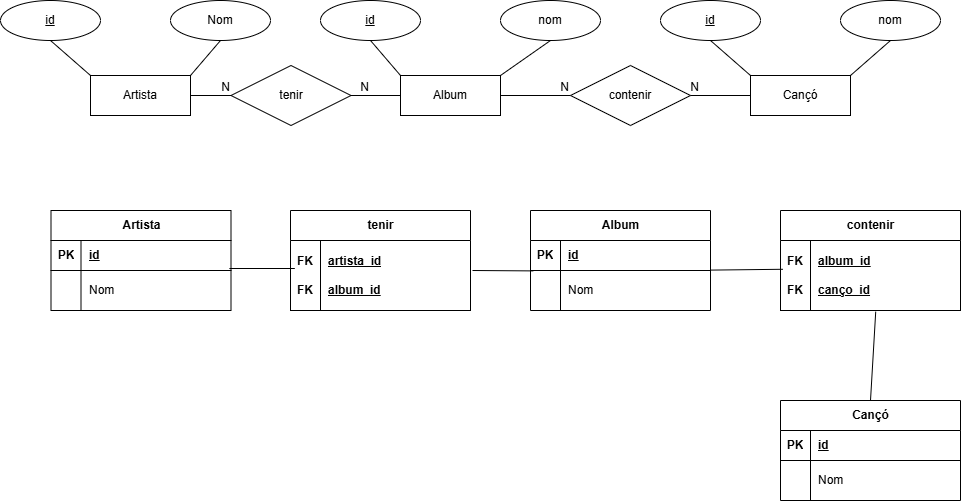

The diagram above was exported from draw.io. Its source (the exported page's mxGraphModel, read from the mxfile embedded in the PNG):
<mxGraphModel dx="2096" dy="527" grid="1" gridSize="10" guides="1" tooltips="1" connect="1" arrows="1" fold="1" page="1" pageScale="1" pageWidth="827" pageHeight="1169" math="0" shadow="0">
  <root>
    <mxCell id="0" />
    <mxCell id="1" parent="0" />
    <mxCell id="vhzjvgQG_HjYrLt50Me9-1" parent="1" style="shape=rhombus;perimeter=rhombusPerimeter;whiteSpace=wrap;html=1;align=center;" value="tenir" vertex="1">
      <mxGeometry height="60" width="120" x="-589.5" y="635" as="geometry" />
    </mxCell>
    <mxCell id="vhzjvgQG_HjYrLt50Me9-4" parent="1" style="whiteSpace=wrap;html=1;align=center;" value="Artista" vertex="1">
      <mxGeometry height="40" width="100" x="-730" y="645" as="geometry" />
    </mxCell>
    <mxCell id="vhzjvgQG_HjYrLt50Me9-5" parent="1" style="whiteSpace=wrap;html=1;align=center;" value="Album" vertex="1">
      <mxGeometry height="40" width="100" x="-420" y="645" as="geometry" />
    </mxCell>
    <mxCell id="vhzjvgQG_HjYrLt50Me9-8" parent="1" style="whiteSpace=wrap;html=1;align=center;" value="Cançó" vertex="1">
      <mxGeometry height="40" width="100" x="-70" y="645" as="geometry" />
    </mxCell>
    <mxCell id="vhzjvgQG_HjYrLt50Me9-9" parent="1" style="shape=rhombus;perimeter=rhombusPerimeter;whiteSpace=wrap;html=1;align=center;" value="contenir" vertex="1">
      <mxGeometry height="60" width="120" x="-250" y="635" as="geometry" />
    </mxCell>
    <mxCell id="vhzjvgQG_HjYrLt50Me9-10" edge="1" parent="1" source="vhzjvgQG_HjYrLt50Me9-5" style="endArrow=none;html=1;rounded=0;exitX=1;exitY=0.5;exitDx=0;exitDy=0;entryX=0;entryY=0.5;entryDx=0;entryDy=0;" target="vhzjvgQG_HjYrLt50Me9-9" value="">
      <mxGeometry relative="1" as="geometry">
        <mxPoint x="-280" y="715" as="sourcePoint" />
        <mxPoint x="-120" y="715" as="targetPoint" />
      </mxGeometry>
    </mxCell>
    <mxCell id="vhzjvgQG_HjYrLt50Me9-11" connectable="0" parent="vhzjvgQG_HjYrLt50Me9-10" style="resizable=0;html=1;whiteSpace=wrap;align=right;verticalAlign=bottom;" value="N" vertex="1">
      <mxGeometry relative="1" x="1" as="geometry" />
    </mxCell>
    <mxCell id="vhzjvgQG_HjYrLt50Me9-14" edge="1" parent="1" source="vhzjvgQG_HjYrLt50Me9-5" style="endArrow=none;html=1;rounded=0;exitX=0;exitY=0.5;exitDx=0;exitDy=0;entryX=1;entryY=0.5;entryDx=0;entryDy=0;" target="vhzjvgQG_HjYrLt50Me9-1" value="">
      <mxGeometry relative="1" as="geometry">
        <mxPoint x="-280" y="715" as="sourcePoint" />
        <mxPoint x="-120" y="715" as="targetPoint" />
      </mxGeometry>
    </mxCell>
    <mxCell id="vhzjvgQG_HjYrLt50Me9-15" connectable="0" parent="vhzjvgQG_HjYrLt50Me9-14" style="resizable=0;html=1;whiteSpace=wrap;align=right;verticalAlign=bottom;" value="N" vertex="1">
      <mxGeometry relative="1" x="1" as="geometry">
        <mxPoint x="20" as="offset" />
      </mxGeometry>
    </mxCell>
    <mxCell id="vhzjvgQG_HjYrLt50Me9-18" edge="1" parent="1" source="vhzjvgQG_HjYrLt50Me9-1" style="endArrow=none;html=1;rounded=0;exitX=0;exitY=0.5;exitDx=0;exitDy=0;entryX=1;entryY=0.5;entryDx=0;entryDy=0;" target="vhzjvgQG_HjYrLt50Me9-4" value="">
      <mxGeometry relative="1" as="geometry">
        <mxPoint x="-280" y="715" as="sourcePoint" />
        <mxPoint x="-120" y="715" as="targetPoint" />
      </mxGeometry>
    </mxCell>
    <mxCell id="vhzjvgQG_HjYrLt50Me9-19" connectable="0" parent="vhzjvgQG_HjYrLt50Me9-18" style="resizable=0;html=1;whiteSpace=wrap;align=right;verticalAlign=bottom;" value="N" vertex="1">
      <mxGeometry relative="1" x="1" as="geometry">
        <mxPoint x="41" as="offset" />
      </mxGeometry>
    </mxCell>
    <mxCell id="vhzjvgQG_HjYrLt50Me9-20" parent="1" style="ellipse;whiteSpace=wrap;html=1;align=center;" value="Nom" vertex="1">
      <mxGeometry height="40" width="100" x="-650" y="570" as="geometry" />
    </mxCell>
    <mxCell id="vhzjvgQG_HjYrLt50Me9-21" parent="1" style="ellipse;whiteSpace=wrap;html=1;align=center;fontStyle=4;" value="id" vertex="1">
      <mxGeometry height="40" width="100" x="-820" y="570" as="geometry" />
    </mxCell>
    <mxCell id="vhzjvgQG_HjYrLt50Me9-22" edge="1" parent="1" source="vhzjvgQG_HjYrLt50Me9-21" style="endArrow=none;html=1;rounded=0;exitX=0.5;exitY=1;exitDx=0;exitDy=0;entryX=0;entryY=0;entryDx=0;entryDy=0;" target="vhzjvgQG_HjYrLt50Me9-4" value="">
      <mxGeometry relative="1" as="geometry">
        <mxPoint x="-340" y="705" as="sourcePoint" />
        <mxPoint x="-180" y="705" as="targetPoint" />
      </mxGeometry>
    </mxCell>
    <mxCell id="vhzjvgQG_HjYrLt50Me9-23" edge="1" parent="1" source="vhzjvgQG_HjYrLt50Me9-20" style="endArrow=none;html=1;rounded=0;exitX=0.5;exitY=1;exitDx=0;exitDy=0;entryX=1;entryY=0;entryDx=0;entryDy=0;" target="vhzjvgQG_HjYrLt50Me9-4" value="">
      <mxGeometry relative="1" as="geometry">
        <mxPoint x="-340" y="705" as="sourcePoint" />
        <mxPoint x="-180" y="705" as="targetPoint" />
      </mxGeometry>
    </mxCell>
    <mxCell id="vhzjvgQG_HjYrLt50Me9-24" parent="1" style="ellipse;whiteSpace=wrap;html=1;align=center;" value="nom" vertex="1">
      <mxGeometry height="40" width="100" x="-320" y="570" as="geometry" />
    </mxCell>
    <mxCell id="vhzjvgQG_HjYrLt50Me9-26" parent="1" style="ellipse;whiteSpace=wrap;html=1;align=center;fontStyle=4;" value="id" vertex="1">
      <mxGeometry height="40" width="100" x="-500" y="570" as="geometry" />
    </mxCell>
    <mxCell id="vhzjvgQG_HjYrLt50Me9-27" edge="1" parent="1" source="vhzjvgQG_HjYrLt50Me9-5" style="endArrow=none;html=1;rounded=0;entryX=0.5;entryY=1;entryDx=0;entryDy=0;exitX=0;exitY=0;exitDx=0;exitDy=0;" target="vhzjvgQG_HjYrLt50Me9-26" value="">
      <mxGeometry relative="1" as="geometry">
        <mxPoint x="-340" y="705" as="sourcePoint" />
        <mxPoint x="-180" y="705" as="targetPoint" />
      </mxGeometry>
    </mxCell>
    <mxCell id="vhzjvgQG_HjYrLt50Me9-28" edge="1" parent="1" source="vhzjvgQG_HjYrLt50Me9-5" style="endArrow=none;html=1;rounded=0;entryX=0.5;entryY=1;entryDx=0;entryDy=0;exitX=1;exitY=0;exitDx=0;exitDy=0;" target="vhzjvgQG_HjYrLt50Me9-24" value="">
      <mxGeometry relative="1" as="geometry">
        <mxPoint x="-340" y="705" as="sourcePoint" />
        <mxPoint x="-180" y="705" as="targetPoint" />
      </mxGeometry>
    </mxCell>
    <mxCell id="vhzjvgQG_HjYrLt50Me9-29" parent="1" style="ellipse;whiteSpace=wrap;html=1;align=center;fontStyle=4;" value="id" vertex="1">
      <mxGeometry height="40" width="100" x="-160" y="570" as="geometry" />
    </mxCell>
    <mxCell id="vhzjvgQG_HjYrLt50Me9-30" parent="1" style="ellipse;whiteSpace=wrap;html=1;align=center;" value="nom" vertex="1">
      <mxGeometry height="40" width="100" x="20" y="570" as="geometry" />
    </mxCell>
    <mxCell id="vhzjvgQG_HjYrLt50Me9-31" edge="1" parent="1" source="vhzjvgQG_HjYrLt50Me9-8" style="endArrow=none;html=1;rounded=0;exitX=0;exitY=0;exitDx=0;exitDy=0;entryX=0.5;entryY=1;entryDx=0;entryDy=0;" target="vhzjvgQG_HjYrLt50Me9-29" value="">
      <mxGeometry relative="1" as="geometry">
        <mxPoint x="-370" y="805" as="sourcePoint" />
        <mxPoint x="-230" y="915" as="targetPoint" />
      </mxGeometry>
    </mxCell>
    <mxCell id="vhzjvgQG_HjYrLt50Me9-32" edge="1" parent="1" source="vhzjvgQG_HjYrLt50Me9-30" style="endArrow=none;html=1;rounded=0;exitX=0.5;exitY=1;exitDx=0;exitDy=0;entryX=1;entryY=0;entryDx=0;entryDy=0;" target="vhzjvgQG_HjYrLt50Me9-8" value="">
      <mxGeometry relative="1" as="geometry">
        <mxPoint x="-370" y="805" as="sourcePoint" />
        <mxPoint x="-210" y="805" as="targetPoint" />
      </mxGeometry>
    </mxCell>
    <mxCell id="Fo0QF-v0YnemNYtKz1us-3" edge="1" parent="1" source="vhzjvgQG_HjYrLt50Me9-8" style="endArrow=none;html=1;rounded=0;entryX=1;entryY=0.5;entryDx=0;entryDy=0;exitX=0;exitY=0.5;exitDx=0;exitDy=0;" target="vhzjvgQG_HjYrLt50Me9-9" value="">
      <mxGeometry relative="1" as="geometry">
        <mxPoint x="-490" y="780" as="sourcePoint" />
        <mxPoint x="-330" y="780" as="targetPoint" />
      </mxGeometry>
    </mxCell>
    <mxCell id="Fo0QF-v0YnemNYtKz1us-4" connectable="0" parent="Fo0QF-v0YnemNYtKz1us-3" style="resizable=0;html=1;whiteSpace=wrap;align=right;verticalAlign=bottom;" value="N" vertex="1">
      <mxGeometry relative="1" x="1" as="geometry">
        <mxPoint x="10" as="offset" />
      </mxGeometry>
    </mxCell>
    <mxCell id="Fo0QF-v0YnemNYtKz1us-6" parent="1" style="shape=table;startSize=30;container=1;collapsible=1;childLayout=tableLayout;fixedRows=1;rowLines=0;fontStyle=1;align=center;resizeLast=1;html=1;" value="Artista" vertex="1">
      <mxGeometry height="100" width="180" x="-769.5" y="780" as="geometry" />
    </mxCell>
    <mxCell id="Fo0QF-v0YnemNYtKz1us-7" parent="Fo0QF-v0YnemNYtKz1us-6" style="shape=tableRow;horizontal=0;startSize=0;swimlaneHead=0;swimlaneBody=0;fillColor=none;collapsible=0;dropTarget=0;points=[[0,0.5],[1,0.5]];portConstraint=eastwest;top=0;left=0;right=0;bottom=1;" value="" vertex="1">
      <mxGeometry height="30" width="180" y="30" as="geometry" />
    </mxCell>
    <mxCell id="Fo0QF-v0YnemNYtKz1us-8" parent="Fo0QF-v0YnemNYtKz1us-7" style="shape=partialRectangle;connectable=0;fillColor=none;top=0;left=0;bottom=0;right=0;fontStyle=1;overflow=hidden;whiteSpace=wrap;html=1;" value="PK" vertex="1">
      <mxGeometry height="30" width="30" as="geometry">
        <mxRectangle height="30" width="30" as="alternateBounds" />
      </mxGeometry>
    </mxCell>
    <mxCell id="Fo0QF-v0YnemNYtKz1us-9" parent="Fo0QF-v0YnemNYtKz1us-7" style="shape=partialRectangle;connectable=0;fillColor=none;top=0;left=0;bottom=0;right=0;align=left;spacingLeft=6;fontStyle=5;overflow=hidden;whiteSpace=wrap;html=1;" value="id" vertex="1">
      <mxGeometry height="30" width="150" x="30" as="geometry">
        <mxRectangle height="30" width="150" as="alternateBounds" />
      </mxGeometry>
    </mxCell>
    <mxCell id="Fo0QF-v0YnemNYtKz1us-16" parent="Fo0QF-v0YnemNYtKz1us-6" style="shape=tableRow;horizontal=0;startSize=0;swimlaneHead=0;swimlaneBody=0;fillColor=none;collapsible=0;dropTarget=0;points=[[0,0.5],[1,0.5]];portConstraint=eastwest;top=0;left=0;right=0;bottom=0;" value="" vertex="1">
      <mxGeometry height="40" width="180" y="60" as="geometry" />
    </mxCell>
    <mxCell id="Fo0QF-v0YnemNYtKz1us-17" parent="Fo0QF-v0YnemNYtKz1us-16" style="shape=partialRectangle;connectable=0;fillColor=none;top=0;left=0;bottom=0;right=0;editable=1;overflow=hidden;whiteSpace=wrap;html=1;" value="" vertex="1">
      <mxGeometry height="40" width="30" as="geometry">
        <mxRectangle height="40" width="30" as="alternateBounds" />
      </mxGeometry>
    </mxCell>
    <mxCell id="Fo0QF-v0YnemNYtKz1us-18" parent="Fo0QF-v0YnemNYtKz1us-16" style="shape=partialRectangle;connectable=0;fillColor=none;top=0;left=0;bottom=0;right=0;align=left;spacingLeft=6;overflow=hidden;whiteSpace=wrap;html=1;" value="Nom" vertex="1">
      <mxGeometry height="40" width="150" x="30" as="geometry">
        <mxRectangle height="40" width="150" as="alternateBounds" />
      </mxGeometry>
    </mxCell>
    <mxCell id="Fo0QF-v0YnemNYtKz1us-19" parent="1" style="shape=table;startSize=30;container=1;collapsible=1;childLayout=tableLayout;fixedRows=1;rowLines=0;fontStyle=1;align=center;resizeLast=1;html=1;" value="tenir" vertex="1">
      <mxGeometry height="100" width="180" x="-530" y="780" as="geometry" />
    </mxCell>
    <mxCell id="Fo0QF-v0YnemNYtKz1us-20" parent="Fo0QF-v0YnemNYtKz1us-19" style="shape=tableRow;horizontal=0;startSize=0;swimlaneHead=0;swimlaneBody=0;fillColor=none;collapsible=0;dropTarget=0;points=[[0,0.5],[1,0.5]];portConstraint=eastwest;top=0;left=0;right=0;bottom=1;" value="" vertex="1">
      <mxGeometry height="70" width="180" y="30" as="geometry" />
    </mxCell>
    <mxCell id="Fo0QF-v0YnemNYtKz1us-21" parent="Fo0QF-v0YnemNYtKz1us-20" style="shape=partialRectangle;connectable=0;fillColor=none;top=0;left=0;bottom=0;right=0;fontStyle=1;overflow=hidden;whiteSpace=wrap;html=1;" value="FK&lt;div&gt;&lt;br&gt;&lt;/div&gt;&lt;div&gt;FK&lt;/div&gt;" vertex="1">
      <mxGeometry height="70" width="30" as="geometry">
        <mxRectangle height="70" width="30" as="alternateBounds" />
      </mxGeometry>
    </mxCell>
    <mxCell id="Fo0QF-v0YnemNYtKz1us-22" parent="Fo0QF-v0YnemNYtKz1us-20" style="shape=partialRectangle;connectable=0;fillColor=none;top=0;left=0;bottom=0;right=0;align=left;spacingLeft=6;fontStyle=5;overflow=hidden;whiteSpace=wrap;html=1;" value="artista_id&lt;div&gt;&lt;br&gt;&lt;/div&gt;&lt;div&gt;album_id&lt;/div&gt;" vertex="1">
      <mxGeometry height="70" width="150" x="30" as="geometry">
        <mxRectangle height="70" width="150" as="alternateBounds" />
      </mxGeometry>
    </mxCell>
    <mxCell id="Fo0QF-v0YnemNYtKz1us-35" parent="1" style="shape=table;startSize=30;container=1;collapsible=1;childLayout=tableLayout;fixedRows=1;rowLines=0;fontStyle=1;align=center;resizeLast=1;html=1;" value="Album" vertex="1">
      <mxGeometry height="100" width="180" x="-290" y="780" as="geometry" />
    </mxCell>
    <mxCell id="Fo0QF-v0YnemNYtKz1us-36" parent="Fo0QF-v0YnemNYtKz1us-35" style="shape=tableRow;horizontal=0;startSize=0;swimlaneHead=0;swimlaneBody=0;fillColor=none;collapsible=0;dropTarget=0;points=[[0,0.5],[1,0.5]];portConstraint=eastwest;top=0;left=0;right=0;bottom=1;" value="" vertex="1">
      <mxGeometry height="30" width="180" y="30" as="geometry" />
    </mxCell>
    <mxCell id="Fo0QF-v0YnemNYtKz1us-37" parent="Fo0QF-v0YnemNYtKz1us-36" style="shape=partialRectangle;connectable=0;fillColor=none;top=0;left=0;bottom=0;right=0;fontStyle=1;overflow=hidden;whiteSpace=wrap;html=1;" value="PK" vertex="1">
      <mxGeometry height="30" width="30" as="geometry">
        <mxRectangle height="30" width="30" as="alternateBounds" />
      </mxGeometry>
    </mxCell>
    <mxCell id="Fo0QF-v0YnemNYtKz1us-38" parent="Fo0QF-v0YnemNYtKz1us-36" style="shape=partialRectangle;connectable=0;fillColor=none;top=0;left=0;bottom=0;right=0;align=left;spacingLeft=6;fontStyle=5;overflow=hidden;whiteSpace=wrap;html=1;" value="id" vertex="1">
      <mxGeometry height="30" width="150" x="30" as="geometry">
        <mxRectangle height="30" width="150" as="alternateBounds" />
      </mxGeometry>
    </mxCell>
    <mxCell id="Fo0QF-v0YnemNYtKz1us-39" parent="Fo0QF-v0YnemNYtKz1us-35" style="shape=tableRow;horizontal=0;startSize=0;swimlaneHead=0;swimlaneBody=0;fillColor=none;collapsible=0;dropTarget=0;points=[[0,0.5],[1,0.5]];portConstraint=eastwest;top=0;left=0;right=0;bottom=0;" value="" vertex="1">
      <mxGeometry height="40" width="180" y="60" as="geometry" />
    </mxCell>
    <mxCell id="Fo0QF-v0YnemNYtKz1us-40" parent="Fo0QF-v0YnemNYtKz1us-39" style="shape=partialRectangle;connectable=0;fillColor=none;top=0;left=0;bottom=0;right=0;editable=1;overflow=hidden;whiteSpace=wrap;html=1;" value="" vertex="1">
      <mxGeometry height="40" width="30" as="geometry">
        <mxRectangle height="40" width="30" as="alternateBounds" />
      </mxGeometry>
    </mxCell>
    <mxCell id="Fo0QF-v0YnemNYtKz1us-41" parent="Fo0QF-v0YnemNYtKz1us-39" style="shape=partialRectangle;connectable=0;fillColor=none;top=0;left=0;bottom=0;right=0;align=left;spacingLeft=6;overflow=hidden;whiteSpace=wrap;html=1;" value="Nom" vertex="1">
      <mxGeometry height="40" width="150" x="30" as="geometry">
        <mxRectangle height="40" width="150" as="alternateBounds" />
      </mxGeometry>
    </mxCell>
    <mxCell id="Fo0QF-v0YnemNYtKz1us-43" parent="1" style="shape=table;startSize=30;container=1;collapsible=1;childLayout=tableLayout;fixedRows=1;rowLines=0;fontStyle=1;align=center;resizeLast=1;html=1;" value="contenir" vertex="1">
      <mxGeometry height="100" width="180" x="-40" y="780" as="geometry" />
    </mxCell>
    <mxCell id="Fo0QF-v0YnemNYtKz1us-44" parent="Fo0QF-v0YnemNYtKz1us-43" style="shape=tableRow;horizontal=0;startSize=0;swimlaneHead=0;swimlaneBody=0;fillColor=none;collapsible=0;dropTarget=0;points=[[0,0.5],[1,0.5]];portConstraint=eastwest;top=0;left=0;right=0;bottom=1;" value="" vertex="1">
      <mxGeometry height="70" width="180" y="30" as="geometry" />
    </mxCell>
    <mxCell id="Fo0QF-v0YnemNYtKz1us-45" parent="Fo0QF-v0YnemNYtKz1us-44" style="shape=partialRectangle;connectable=0;fillColor=none;top=0;left=0;bottom=0;right=0;fontStyle=1;overflow=hidden;whiteSpace=wrap;html=1;" value="FK&lt;div&gt;&lt;br&gt;&lt;/div&gt;&lt;div&gt;FK&lt;/div&gt;" vertex="1">
      <mxGeometry height="70" width="30" as="geometry">
        <mxRectangle height="70" width="30" as="alternateBounds" />
      </mxGeometry>
    </mxCell>
    <mxCell id="Fo0QF-v0YnemNYtKz1us-46" parent="Fo0QF-v0YnemNYtKz1us-44" style="shape=partialRectangle;connectable=0;fillColor=none;top=0;left=0;bottom=0;right=0;align=left;spacingLeft=6;fontStyle=5;overflow=hidden;whiteSpace=wrap;html=1;" value="album_id&lt;br&gt;&lt;div&gt;&lt;br&gt;&lt;/div&gt;&lt;div&gt;canço_id&lt;/div&gt;" vertex="1">
      <mxGeometry height="70" width="150" x="30" as="geometry">
        <mxRectangle height="70" width="150" as="alternateBounds" />
      </mxGeometry>
    </mxCell>
    <mxCell id="Fo0QF-v0YnemNYtKz1us-47" parent="1" style="shape=table;startSize=30;container=1;collapsible=1;childLayout=tableLayout;fixedRows=1;rowLines=0;fontStyle=1;align=center;resizeLast=1;html=1;" value="Cançó" vertex="1">
      <mxGeometry height="100" width="180" x="-40" y="970" as="geometry" />
    </mxCell>
    <mxCell id="Fo0QF-v0YnemNYtKz1us-48" parent="Fo0QF-v0YnemNYtKz1us-47" style="shape=tableRow;horizontal=0;startSize=0;swimlaneHead=0;swimlaneBody=0;fillColor=none;collapsible=0;dropTarget=0;points=[[0,0.5],[1,0.5]];portConstraint=eastwest;top=0;left=0;right=0;bottom=1;" value="" vertex="1">
      <mxGeometry height="30" width="180" y="30" as="geometry" />
    </mxCell>
    <mxCell id="Fo0QF-v0YnemNYtKz1us-49" parent="Fo0QF-v0YnemNYtKz1us-48" style="shape=partialRectangle;connectable=0;fillColor=none;top=0;left=0;bottom=0;right=0;fontStyle=1;overflow=hidden;whiteSpace=wrap;html=1;" value="PK" vertex="1">
      <mxGeometry height="30" width="30" as="geometry">
        <mxRectangle height="30" width="30" as="alternateBounds" />
      </mxGeometry>
    </mxCell>
    <mxCell id="Fo0QF-v0YnemNYtKz1us-50" parent="Fo0QF-v0YnemNYtKz1us-48" style="shape=partialRectangle;connectable=0;fillColor=none;top=0;left=0;bottom=0;right=0;align=left;spacingLeft=6;fontStyle=5;overflow=hidden;whiteSpace=wrap;html=1;" value="id" vertex="1">
      <mxGeometry height="30" width="150" x="30" as="geometry">
        <mxRectangle height="30" width="150" as="alternateBounds" />
      </mxGeometry>
    </mxCell>
    <mxCell id="Fo0QF-v0YnemNYtKz1us-51" parent="Fo0QF-v0YnemNYtKz1us-47" style="shape=tableRow;horizontal=0;startSize=0;swimlaneHead=0;swimlaneBody=0;fillColor=none;collapsible=0;dropTarget=0;points=[[0,0.5],[1,0.5]];portConstraint=eastwest;top=0;left=0;right=0;bottom=0;" value="" vertex="1">
      <mxGeometry height="40" width="180" y="60" as="geometry" />
    </mxCell>
    <mxCell id="Fo0QF-v0YnemNYtKz1us-52" parent="Fo0QF-v0YnemNYtKz1us-51" style="shape=partialRectangle;connectable=0;fillColor=none;top=0;left=0;bottom=0;right=0;editable=1;overflow=hidden;whiteSpace=wrap;html=1;" value="" vertex="1">
      <mxGeometry height="40" width="30" as="geometry">
        <mxRectangle height="40" width="30" as="alternateBounds" />
      </mxGeometry>
    </mxCell>
    <mxCell id="Fo0QF-v0YnemNYtKz1us-53" parent="Fo0QF-v0YnemNYtKz1us-51" style="shape=partialRectangle;connectable=0;fillColor=none;top=0;left=0;bottom=0;right=0;align=left;spacingLeft=6;overflow=hidden;whiteSpace=wrap;html=1;" value="Nom" vertex="1">
      <mxGeometry height="40" width="150" x="30" as="geometry">
        <mxRectangle height="40" width="150" as="alternateBounds" />
      </mxGeometry>
    </mxCell>
    <mxCell id="Fo0QF-v0YnemNYtKz1us-54" edge="1" parent="1" source="Fo0QF-v0YnemNYtKz1us-16" style="endArrow=none;html=1;rounded=0;exitX=0.991;exitY=-0.05;exitDx=0;exitDy=0;exitPerimeter=0;entryX=0.024;entryY=0.4;entryDx=0;entryDy=0;entryPerimeter=0;" target="Fo0QF-v0YnemNYtKz1us-20" value="">
      <mxGeometry relative="1" as="geometry">
        <mxPoint x="-320" y="850" as="sourcePoint" />
        <mxPoint x="-160" y="850" as="targetPoint" />
      </mxGeometry>
    </mxCell>
    <mxCell id="Fo0QF-v0YnemNYtKz1us-55" edge="1" parent="1" style="endArrow=none;html=1;rounded=0;entryX=0.016;entryY=0.01;entryDx=0;entryDy=0;entryPerimeter=0;" target="Fo0QF-v0YnemNYtKz1us-39" value="">
      <mxGeometry relative="1" as="geometry">
        <mxPoint x="-348" y="840" as="sourcePoint" />
        <mxPoint x="-160" y="850" as="targetPoint" />
      </mxGeometry>
    </mxCell>
    <mxCell id="Fo0QF-v0YnemNYtKz1us-57" edge="1" parent="1" source="Fo0QF-v0YnemNYtKz1us-39" style="endArrow=none;html=1;rounded=0;entryX=0.013;entryY=0.411;entryDx=0;entryDy=0;entryPerimeter=0;exitX=1.002;exitY=-0.01;exitDx=0;exitDy=0;exitPerimeter=0;" target="Fo0QF-v0YnemNYtKz1us-44" value="">
      <mxGeometry relative="1" as="geometry">
        <mxPoint x="-100" y="839" as="sourcePoint" />
        <mxPoint x="-139" y="1050" as="targetPoint" />
      </mxGeometry>
    </mxCell>
    <mxCell id="Fo0QF-v0YnemNYtKz1us-58" edge="1" parent="1" source="Fo0QF-v0YnemNYtKz1us-47" style="endArrow=none;html=1;rounded=0;entryX=0.529;entryY=1.017;entryDx=0;entryDy=0;entryPerimeter=0;exitX=0.5;exitY=0;exitDx=0;exitDy=0;" target="Fo0QF-v0YnemNYtKz1us-44" value="">
      <mxGeometry relative="1" as="geometry">
        <mxPoint x="-230" y="1010" as="sourcePoint" />
        <mxPoint x="-169" y="1010" as="targetPoint" />
      </mxGeometry>
    </mxCell>
  </root>
</mxGraphModel>